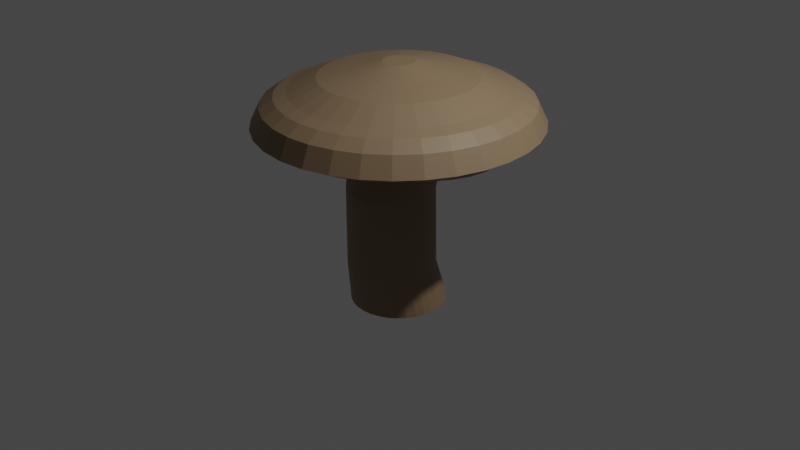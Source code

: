 # Source: mushroom.blend  (saved by Blender 2.80.75; exported with 4.5.12 LTS)
import bpy
from mathutils import Matrix  # noqa: F401  (used for matrix-valued properties, if any)

bpy.ops.wm.read_factory_settings(use_empty=True)
scene = bpy.context.scene
scene.name = 'Scene'

# ---- collections
col_collection = bpy.data.collections.new('Collection'); scene.collection.children.link(col_collection)

# ---- materials (node trees are filled in below, after node groups)
mat_mushroombrown = bpy.data.materials.new('mushroombrown')
mat_mushroombrown.use_transparent_shadow = False

# ---- material node trees
mat_mushroombrown.use_nodes = True; mat_mushroombrown.node_tree.nodes.clear()
_N = mat_mushroombrown.node_tree.nodes; _L = mat_mushroombrown.node_tree.links
n0 = _N.new('ShaderNodeOutputMaterial'); n0.name = 'Material Output'; n0.location = (300, 300)
n1 = _N.new('ShaderNodeBsdfPrincipled'); n1.name = 'Principled BSDF'; n1.location = (10, 300)
n1.distribution = 'GGX'
n1.subsurface_method = 'BURLEY'
n1.inputs[0].default_value = (0.2483, 0.169, 0.09769, 1.0)
n1.inputs[3].default_value = 1.45
n1.inputs[27].default_value = (0.0, 0.0, 0.0, 1.0)
n1.inputs[28].default_value = 1.0
_L.new(n1.outputs[0], n0.inputs[0])
n0.is_active_output = True

# ---- world
world_world = bpy.data.worlds.new('World'); scene.world = world_world
world_world.use_nodes = True; world_world.node_tree.nodes.clear()
_N = world_world.node_tree.nodes; _L = world_world.node_tree.links
n0 = _N.new('ShaderNodeOutputWorld'); n0.name = 'World Output'; n0.location = (300, 300)
n1 = _N.new('ShaderNodeBackground'); n1.name = 'Background'; n1.location = (10, 300)
n1.inputs[0].default_value = (0.05088, 0.05088, 0.05088, 1.0)
_L.new(n1.outputs[0], n0.inputs[0])
n0.is_active_output = True
world_world.color = (0.05088, 0.05088, 0.05088)
world_world.use_sun_shadow = False
world_world.sun_shadow_jitter_overblur = 0.0

# ---- cameras
cam_camera = bpy.data.cameras.new('Camera')
cam_camera.clip_end = 100.0
cam_camera.ortho_scale = 7.314

# ---- lights
light_light = bpy.data.lights.new('Light', 'POINT')
light_light.transmission_factor = 0.0
light_light.energy = 1000.0
light_light.shadow_soft_size = 0.1
light_light.shadow_maximum_resolution = 0.006
light_light.use_absolute_resolution = True

# ---- meshes
me_cylinder_001 = bpy.data.meshes.new('Cylinder.001')
me_cylinder_001.from_pydata([(5.742e-09, 0.8432, -1.023), (7.419e-09, 0.6948, 1.048), (0.1666, 0.8268, -1.023), (0.1707, 0.6813, 1.048), (0.3268, 0.7782, -1.023), (0.3349, 0.6412, 1.048), (0.4745, 0.6993, -1.023), (0.4862, 0.5762, 1.048), (0.6039, 0.5931, -1.023), (0.6188, 0.4886, 1.048), (0.7101, 0.4637, -1.023), (0.7276, 0.3819, 1.048), (0.789, 0.316, -1.023), (0.8085, 0.2602, 1.048), (0.8376, 0.1558, -1.023), (0.8583, 0.1281, 1.048), (0.854, -0.01081, -1.023), (0.8751, -0.009252, 1.048), (0.8376, -0.1774, -1.023), (0.8583, -0.1466, 1.048), (0.789, -0.3376, -1.023), (0.8085, -0.2787, 1.048), (0.7101, -0.4853, -1.023), (0.7276, -0.4004, 1.048), (0.6039, -0.6147, -1.023), (0.6188, -0.5071, 1.048), (0.4745, -0.7209, -1.023), (0.4862, -0.5947, 1.048), (0.3268, -0.7998, -1.023), (0.3349, -0.6597, 1.048), (0.1666, -0.8484, -1.023), (0.1707, -0.6998, 1.048), (-2.725e-07, -0.8648, -1.023), (-2.777e-07, -0.7133, 1.048), (-0.1666, -0.8484, -1.023), (-0.1707, -0.6998, 1.048), (-0.3268, -0.7998, -1.023), (-0.3349, -0.6597, 1.048), (-0.4745, -0.7209, -1.023), (-0.4862, -0.5947, 1.048), (-0.6039, -0.6147, -1.023), (-0.6188, -0.5071, 1.048), (-0.7101, -0.4853, -1.023), (-0.7276, -0.4004, 1.048), (-0.789, -0.3376, -1.023), (-0.8085, -0.2787, 1.048), (-0.8376, -0.1774, -1.023), (-0.8583, -0.1466, 1.048), (-0.854, -0.01081, -1.023), (-0.8751, -0.009252, 1.048), (-0.8376, 0.1558, -1.023), (-0.8583, 0.1281, 1.048), (-0.789, 0.316, -1.023), (-0.8085, 0.2602, 1.048), (-0.7101, 0.4637, -1.023), (-0.7276, 0.3819, 1.048), (-0.6039, 0.5931, -1.023), (-0.6188, 0.4886, 1.048), (-0.4745, 0.6993, -1.023), (-0.4862, 0.5762, 1.048), (-0.3268, 0.7782, -1.023), (-0.3349, 0.6412, 1.048), (-0.1666, 0.8268, -1.023), (-0.1707, 0.6813, 1.048), (1.387e-08, 0.5744, 0.4694), (0.1499, 0.5596, 0.4694), (0.294, 0.5159, 0.4694), (0.4269, 0.4449, 0.4694), (0.5433, 0.3493, 0.4694), (0.6389, 0.2329, 0.4694), (0.7099, 0.1, 0.4694), (0.7536, -0.04409, 0.4694), (0.7684, -0.194, 0.4694), (0.7536, -0.3439, 0.4694), (0.7099, -0.488, 0.4694), (0.6389, -0.6209, 0.4694), (0.5433, -0.7373, 0.4694), (0.4269, -0.8328, 0.4694), (0.294, -0.9038, 0.4694), (0.1499, -0.9476, 0.4694), (-2.365e-07, -0.9623, 0.4694), (-0.1499, -0.9476, 0.4694), (-0.294, -0.9038, 0.4694), (-0.4269, -0.8328, 0.4694), (-0.5433, -0.7373, 0.4694), (-0.6389, -0.6209, 0.4694), (-0.7099, -0.488, 0.4694), (-0.7536, -0.3439, 0.4694), (-0.7684, -0.194, 0.4694), (-0.7536, -0.04409, 0.4694), (-0.7099, 0.1, 0.4694), (-0.6389, 0.2329, 0.4694), (-0.5433, 0.3493, 0.4694), (-0.4269, 0.4449, 0.4694), (-0.294, 0.5159, 0.4694), (-0.1499, 0.5596, 0.4694), (0.1522, 0.5881, -0.512), (0.2986, 0.5437, -0.512), (0.4334, 0.4716, -0.512), (0.5517, 0.3746, -0.512), (0.6487, 0.2564, -0.512), (0.7208, 0.1215, -0.512), (0.7652, -0.02488, -0.512), (0.7802, -0.1771, -0.512), (0.7652, -0.3293, -0.512), (0.7208, -0.4757, -0.512), (0.6487, -0.6105, -0.512), (0.5517, -0.7288, -0.512), (0.4334, -0.8258, -0.512), (0.2986, -0.8979, -0.512), (0.1522, -0.9423, -0.512), (-2.391e-07, -0.9573, -0.512), (-0.1522, -0.9423, -0.512), (-0.2986, -0.8979, -0.512), (-0.4334, -0.8258, -0.512), (-0.5517, -0.7288, -0.512), (-0.6487, -0.6105, -0.512), (-0.7208, -0.4757, -0.512), (-0.7652, -0.3293, -0.512), (-0.7802, -0.1771, -0.512), (-0.7652, -0.02488, -0.512), (-0.7208, 0.1215, -0.512), (-0.6487, 0.2564, -0.512), (-0.5517, 0.3746, -0.512), (-0.4334, 0.4716, -0.512), (-0.2986, 0.5437, -0.512), (-0.1522, 0.5881, -0.512), (1.51e-08, 0.6031, -0.512), (0.3828, 1.548, 1.032), (-4.382e-08, 1.579, 1.032), (0.7508, 1.458, 1.032), (1.09, 1.313, 1.032), (1.387, 1.116, 1.032), (1.631, 0.877, 1.032), (1.813, 0.6041, 1.032), (1.924, 0.308, 1.032), (1.962, -6.531e-08, 1.032), (1.924, -0.308, 1.032), (1.813, -0.6041, 1.032), (1.631, -0.877, 1.032), (1.387, -1.116, 1.032), (1.09, -1.313, 1.032), (0.7508, -1.458, 1.032), (0.3828, -1.548, 1.032), (-6.831e-07, -1.579, 1.032), (-0.3828, -1.548, 1.032), (-0.7508, -1.458, 1.032), (-1.09, -1.313, 1.032), (-1.387, -1.116, 1.032), (-1.631, -0.877, 1.032), (-1.813, -0.6041, 1.032), (-1.924, -0.308, 1.032), (-1.962, 1.34e-06, 1.032), (-1.924, 0.308, 1.032), (-1.813, 0.6041, 1.032), (-1.631, 0.8771, 1.032), (-1.387, 1.116, 1.032), (-1.09, 1.313, 1.032), (-0.7508, 1.458, 1.032), (-0.3828, 1.548, 1.032), (0.4106, 2.116, 1.122), (-4.703e-08, 2.158, 1.122), (0.8055, 1.994, 1.122), (1.169, 1.794, 1.122), (1.488, 1.526, 1.122), (1.75, 1.199, 1.122), (1.945, 0.8258, 1.122), (2.064, 0.421, 1.122), (2.105, -1.958e-07, 1.122), (2.064, -0.421, 1.122), (1.945, -0.8258, 1.122), (1.75, -1.199, 1.122), (1.488, -1.526, 1.122), (1.169, -1.794, 1.122), (0.8055, -1.994, 1.122), (0.4106, -2.116, 1.122), (-7.329e-07, -2.158, 1.122), (-0.4106, -2.116, 1.122), (-0.8055, -1.994, 1.122), (-1.169, -1.794, 1.122), (-1.488, -1.526, 1.122), (-1.75, -1.199, 1.122), (-1.945, -0.8258, 1.122), (-2.064, -0.421, 1.122), (-2.105, 1.725e-06, 1.122), (-2.064, 0.421, 1.122), (-1.945, 0.8258, 1.122), (-1.75, 1.199, 1.122), (-1.488, 1.526, 1.122), (-1.169, 1.794, 1.122), (-0.8055, 1.994, 1.122), (-0.4106, 2.116, 1.122), (0.4769, 2.458, 1.244), (-7.441e-08, 2.506, 1.244), (0.9356, 2.316, 1.244), (1.358, 2.084, 1.244), (1.729, 1.772, 1.244), (2.033, 1.392, 1.244), (2.259, 0.9592, 1.244), (2.398, 0.489, 1.244), (2.445, -2.809e-07, 1.244), (2.398, -0.489, 1.244), (2.259, -0.9592, 1.244), (2.033, -1.392, 1.244), (1.729, -1.772, 1.244), (1.358, -2.084, 1.244), (0.9356, -2.316, 1.244), (0.4769, -2.458, 1.244), (-8.71e-07, -2.506, 1.244), (-0.4769, -2.458, 1.244), (-0.9356, -2.316, 1.244), (-1.358, -2.084, 1.244), (-1.729, -1.772, 1.244), (-2.033, -1.392, 1.244), (-2.259, -0.9592, 1.244), (-2.398, -0.489, 1.244), (-2.445, 1.95e-06, 1.244), (-2.398, 0.489, 1.244), (-2.259, 0.9592, 1.244), (-2.033, 1.392, 1.244), (-1.729, 1.772, 1.244), (-1.358, 2.084, 1.244), (-0.9355, 2.316, 1.244), (-0.4769, 2.458, 1.244), (0.4446, 2.291, 1.479), (-5.587e-08, 2.336, 1.479), (0.8721, 2.159, 1.479), (1.266, 1.943, 1.479), (1.611, 1.652, 1.479), (1.895, 1.298, 1.479), (2.105, 0.8941, 1.479), (2.235, 0.4558, 1.479), (2.279, -2.392e-07, 1.479), (2.235, -0.4558, 1.479), (2.105, -0.8941, 1.479), (1.895, -1.298, 1.479), (1.611, -1.652, 1.479), (1.266, -1.943, 1.479), (0.8721, -2.159, 1.479), (0.4446, -2.291, 1.479), (-7.984e-07, -2.336, 1.479), (-0.4446, -2.291, 1.479), (-0.8721, -2.159, 1.479), (-1.266, -1.943, 1.479), (-1.611, -1.652, 1.479), (-1.895, -1.298, 1.479), (-2.105, -0.8941, 1.479), (-2.235, -0.4558, 1.479), (-2.279, 1.84e-06, 1.479), (-2.235, 0.4558, 1.479), (-2.105, 0.8941, 1.479), (-1.895, 1.298, 1.479), (-1.611, 1.652, 1.479), (-1.266, 1.943, 1.479), (-0.8721, 2.159, 1.479), (-0.4446, 2.291, 1.479), (0.3995, 2.059, 1.587), (-3.798e-08, 2.1, 1.587), (0.7837, 1.94, 1.587), (1.138, 1.746, 1.587), (1.448, 1.485, 1.587), (1.703, 1.166, 1.587), (1.892, 0.8035, 1.587), (2.009, 0.4096, 1.587), (2.048, -1.777e-07, 1.587), (2.009, -0.4096, 1.587), (1.892, -0.8035, 1.587), (1.703, -1.166, 1.587), (1.448, -1.485, 1.587), (1.138, -1.746, 1.587), (0.7837, -1.94, 1.587), (0.3995, -2.059, 1.587), (-7.053e-07, -2.1, 1.587), (-0.3995, -2.059, 1.587), (-0.7837, -1.94, 1.587), (-1.138, -1.746, 1.587), (-1.448, -1.485, 1.587), (-1.703, -1.166, 1.587), (-1.892, -0.8035, 1.587), (-2.009, -0.4096, 1.587), (-2.048, 1.691e-06, 1.587), (-2.009, 0.4096, 1.587), (-1.892, 0.8035, 1.587), (-1.703, 1.166, 1.587), (-1.448, 1.485, 1.587), (-1.138, 1.746, 1.587), (-0.7837, 1.94, 1.587), (-0.3995, 2.059, 1.587), (0.3572, 1.841, 1.637), (-2.612e-08, 1.877, 1.637), (0.7008, 1.734, 1.637), (1.017, 1.561, 1.637), (1.295, 1.328, 1.637), (1.523, 1.043, 1.637), (1.692, 0.7184, 1.637), (1.796, 0.3663, 1.637), (1.831, -1.314e-07, 1.637), (1.796, -0.3663, 1.637), (1.692, -0.7184, 1.637), (1.523, -1.043, 1.637), (1.295, -1.328, 1.637), (1.017, -1.561, 1.637), (0.7008, -1.734, 1.637), (0.3572, -1.841, 1.637), (-6.228e-07, -1.877, 1.637), (-0.3572, -1.841, 1.637), (-0.7008, -1.734, 1.637), (-1.017, -1.561, 1.637), (-1.295, -1.328, 1.637), (-1.523, -1.043, 1.637), (-1.692, -0.7184, 1.637), (-1.796, -0.3663, 1.637), (-1.831, 1.54e-06, 1.637), (-1.796, 0.3663, 1.637), (-1.692, 0.7184, 1.637), (-1.523, 1.043, 1.637), (-1.295, 1.328, 1.637), (-1.017, 1.561, 1.637), (-0.7008, 1.734, 1.637), (-0.3572, 1.841, 1.637), (0.262, 1.35, 1.784), (-6.132e-10, 1.377, 1.784), (0.5139, 1.272, 1.784), (0.746, 1.145, 1.784), (0.9495, 0.9734, 1.784), (1.116, 0.7648, 1.784), (1.241, 0.5268, 1.784), (1.317, 0.2686, 1.784), (1.343, -2.697e-08, 1.784), (1.317, -0.2686, 1.784), (1.241, -0.5268, 1.784), (1.116, -0.7648, 1.784), (0.9495, -0.9734, 1.784), (0.746, -1.145, 1.784), (0.5139, -1.272, 1.784), (0.262, -1.35, 1.784), (-4.381e-07, -1.377, 1.784), (-0.262, -1.35, 1.784), (-0.5139, -1.272, 1.784), (-0.746, -1.145, 1.784), (-0.9495, -0.9734, 1.784), (-1.116, -0.7648, 1.784), (-1.241, -0.5268, 1.784), (-1.317, -0.2686, 1.784), (-1.343, 1.198e-06, 1.784), (-1.317, 0.2686, 1.784), (-1.241, 0.5268, 1.784), (-1.116, 0.7648, 1.784), (-0.9495, 0.9734, 1.784), (-0.746, 1.145, 1.784), (-0.5139, 1.272, 1.784), (-0.262, 1.35, 1.784), (0.1652, 0.8516, 1.857), (2.78e-08, 0.8683, 1.857), (0.3241, 0.8022, 1.857), (0.4705, 0.722, 1.857), (0.5989, 0.614, 1.857), (0.7042, 0.4824, 1.857), (0.7825, 0.3323, 1.857), (0.8306, 0.1694, 1.857), (0.8469, 8.603e-08, 1.857), (0.8306, -0.1694, 1.857), (0.7825, -0.3323, 1.857), (0.7042, -0.4824, 1.857), (0.5989, -0.614, 1.857), (0.4705, -0.722, 1.857), (0.3241, -0.8022, 1.857), (0.1652, -0.8516, 1.857), (-2.482e-07, -0.8683, 1.857), (-0.1652, -0.8516, 1.857), (-0.3241, -0.8022, 1.857), (-0.4705, -0.722, 1.857), (-0.5989, -0.614, 1.857), (-0.7042, -0.4824, 1.857), (-0.7825, -0.3323, 1.857), (-0.8306, -0.1694, 1.857), (-0.8469, 8.589e-07, 1.857), (-0.8306, 0.1694, 1.857), (-0.7825, 0.3323, 1.857), (-0.7042, 0.4824, 1.857), (-0.5989, 0.614, 1.857), (-0.4705, 0.722, 1.857), (-0.3241, 0.8022, 1.857), (-0.1652, 0.8516, 1.857), (0.1036, 0.5338, 1.91), (7.006e-08, 0.5442, 1.91), (0.2031, 0.5028, 1.91), (0.2949, 0.4525, 1.91), (0.3754, 0.3848, 1.91), (0.4414, 0.3024, 1.91), (0.4904, 0.2083, 1.91), (0.5206, 0.1062, 1.91), (0.5308, 1.442e-07, 1.91), (0.5206, -0.1062, 1.91), (0.4904, -0.2083, 1.91), (0.4414, -0.3024, 1.91), (0.3754, -0.3848, 1.91), (0.2949, -0.4525, 1.91), (0.2031, -0.5028, 1.91), (0.1036, -0.5338, 1.91), (-1.029e-07, -0.5442, 1.91), (-0.1036, -0.5338, 1.91), (-0.2031, -0.5028, 1.91), (-0.2949, -0.4525, 1.91), (-0.3754, -0.3848, 1.91), (-0.4414, -0.3024, 1.91), (-0.4904, -0.2083, 1.91), (-0.5206, -0.1062, 1.91), (-0.5308, 6.286e-07, 1.91), (-0.5206, 0.1062, 1.91), (-0.4904, 0.2083, 1.91), (-0.4414, 0.3024, 1.91), (-0.3754, 0.3848, 1.91), (-0.2949, 0.4525, 1.91), (-0.2031, 0.5028, 1.91), (-0.1036, 0.5338, 1.91), (0.05398, 0.2782, 1.954), (3.605e-09, 0.2837, 1.954), (0.1059, 0.2621, 1.954), (0.1537, 0.2359, 1.954), (0.1956, 0.2006, 1.954), (0.23, 0.1576, 1.954), (0.2556, 0.1086, 1.954), (0.2714, 0.05534, 1.954), (0.2767, 1.98e-07, 1.954), (0.2714, -0.05534, 1.954), (0.2556, -0.1086, 1.954), (0.23, -0.1576, 1.954), (0.1956, -0.2006, 1.954), (0.1537, -0.2359, 1.954), (0.1059, -0.2621, 1.954), (0.05398, -0.2782, 1.954), (-8.655e-08, -0.2837, 1.954), (-0.05398, -0.2782, 1.954), (-0.1059, -0.2621, 1.954), (-0.1537, -0.2359, 1.954), (-0.1956, -0.2006, 1.954), (-0.23, -0.1576, 1.954), (-0.2556, -0.1086, 1.954), (-0.2714, -0.05534, 1.954), (-0.2767, 4.505e-07, 1.954), (-0.2714, 0.05534, 1.954), (-0.2556, 0.1086, 1.954), (-0.23, 0.1576, 1.954), (-0.1956, 0.2006, 1.954), (-0.1537, 0.2359, 1.954), (-0.1059, 0.2621, 1.954), (-0.05398, 0.2782, 1.954)], [], [(64, 1, 3, 65), (65, 3, 5, 66), (66, 5, 7, 67), (67, 7, 9, 68), (68, 9, 11, 69), (69, 11, 13, 70), (70, 13, 15, 71), (71, 15, 17, 72), (72, 17, 19, 73), (73, 19, 21, 74), (74, 21, 23, 75), (75, 23, 25, 76), (76, 25, 27, 77), (77, 27, 29, 78), (78, 29, 31, 79), (79, 31, 33, 80), (80, 33, 35, 81), (81, 35, 37, 82), (82, 37, 39, 83), (83, 39, 41, 84), (84, 41, 43, 85), (85, 43, 45, 86), (86, 45, 47, 87), (87, 47, 49, 88), (88, 49, 51, 89), (89, 51, 53, 90), (90, 53, 55, 91), (91, 55, 57, 92), (92, 57, 59, 93), (93, 59, 61, 94), (63, 61, 158, 159), (94, 61, 63, 95), (95, 63, 1, 64), (0, 2, 4, 6, 8, 10, 12, 14, 16, 18, 20, 22, 24, 26, 28, 30, 32, 34, 36, 38, 40, 42, 44, 46, 48, 50, 52, 54, 56, 58, 60, 62), (126, 95, 64, 127), (125, 94, 95, 126), (124, 93, 94, 125), (123, 92, 93, 124), (122, 91, 92, 123), (121, 90, 91, 122), (120, 89, 90, 121), (119, 88, 89, 120), (118, 87, 88, 119), (117, 86, 87, 118), (116, 85, 86, 117), (115, 84, 85, 116), (114, 83, 84, 115), (113, 82, 83, 114), (112, 81, 82, 113), (111, 80, 81, 112), (110, 79, 80, 111), (109, 78, 79, 110), (108, 77, 78, 109), (107, 76, 77, 108), (106, 75, 76, 107), (105, 74, 75, 106), (104, 73, 74, 105), (103, 72, 73, 104), (102, 71, 72, 103), (101, 70, 71, 102), (100, 69, 70, 101), (99, 68, 69, 100), (98, 67, 68, 99), (97, 66, 67, 98), (96, 65, 66, 97), (127, 64, 65, 96), (0, 127, 96, 2), (2, 96, 97, 4), (4, 97, 98, 6), (6, 98, 99, 8), (8, 99, 100, 10), (10, 100, 101, 12), (12, 101, 102, 14), (14, 102, 103, 16), (16, 103, 104, 18), (18, 104, 105, 20), (20, 105, 106, 22), (22, 106, 107, 24), (24, 107, 108, 26), (26, 108, 109, 28), (28, 109, 110, 30), (30, 110, 111, 32), (32, 111, 112, 34), (34, 112, 113, 36), (36, 113, 114, 38), (38, 114, 115, 40), (40, 115, 116, 42), (42, 116, 117, 44), (44, 117, 118, 46), (46, 118, 119, 48), (48, 119, 120, 50), (50, 120, 121, 52), (52, 121, 122, 54), (54, 122, 123, 56), (56, 123, 124, 58), (58, 124, 125, 60), (60, 125, 126, 62), (62, 126, 127, 0), (131, 130, 162, 163), (19, 17, 136, 137), (37, 35, 145, 146), (55, 53, 154, 155), (11, 9, 132, 133), (29, 27, 141, 142), (47, 45, 150, 151), (3, 1, 129, 128), (1, 63, 159, 129), (21, 19, 137, 138), (39, 37, 146, 147), (57, 55, 155, 156), (13, 11, 133, 134), (31, 29, 142, 143), (49, 47, 151, 152), (5, 3, 128, 130), (23, 21, 138, 139), (41, 39, 147, 148), (59, 57, 156, 157), (15, 13, 134, 135), (33, 31, 143, 144), (51, 49, 152, 153), (7, 5, 130, 131), (25, 23, 139, 140), (43, 41, 148, 149), (61, 59, 157, 158), (17, 15, 135, 136), (35, 33, 144, 145), (53, 51, 153, 154), (9, 7, 131, 132), (27, 25, 140, 141), (45, 43, 149, 150), (166, 165, 197, 198), (158, 157, 189, 190), (145, 144, 176, 177), (132, 131, 163, 164), (159, 158, 190, 191), (146, 145, 177, 178), (133, 132, 164, 165), (129, 159, 191, 161), (147, 146, 178, 179), (134, 133, 165, 166), (148, 147, 179, 180), (135, 134, 166, 167), (149, 148, 180, 181), (136, 135, 167, 168), (150, 149, 181, 182), (137, 136, 168, 169), (151, 150, 182, 183), (138, 137, 169, 170), (152, 151, 183, 184), (139, 138, 170, 171), (153, 152, 184, 185), (140, 139, 171, 172), (154, 153, 185, 186), (141, 140, 172, 173), (155, 154, 186, 187), (142, 141, 173, 174), (128, 129, 161, 160), (156, 155, 187, 188), (143, 142, 174, 175), (130, 128, 160, 162), (157, 156, 188, 189), (144, 143, 175, 176), (201, 200, 232, 233), (180, 179, 211, 212), (167, 166, 198, 199), (181, 180, 212, 213), (168, 167, 199, 200), (182, 181, 213, 214), (169, 168, 200, 201), (183, 182, 214, 215), (170, 169, 201, 202), (184, 183, 215, 216), (171, 170, 202, 203), (185, 184, 216, 217), (172, 171, 203, 204), (186, 185, 217, 218), (173, 172, 204, 205), (187, 186, 218, 219), (174, 173, 205, 206), (160, 161, 193, 192), (188, 187, 219, 220), (175, 174, 206, 207), (162, 160, 192, 194), (189, 188, 220, 221), (176, 175, 207, 208), (163, 162, 194, 195), (190, 189, 221, 222), (177, 176, 208, 209), (164, 163, 195, 196), (191, 190, 222, 223), (178, 177, 209, 210), (165, 164, 196, 197), (161, 191, 223, 193), (179, 178, 210, 211), (236, 235, 267, 268), (215, 214, 246, 247), (202, 201, 233, 234), (216, 215, 247, 248), (203, 202, 234, 235), (217, 216, 248, 249), (204, 203, 235, 236), (218, 217, 249, 250), (205, 204, 236, 237), (219, 218, 250, 251), (206, 205, 237, 238), (192, 193, 225, 224), (220, 219, 251, 252), (207, 206, 238, 239), (194, 192, 224, 226), (221, 220, 252, 253), (208, 207, 239, 240), (195, 194, 226, 227), (222, 221, 253, 254), (209, 208, 240, 241), (196, 195, 227, 228), (223, 222, 254, 255), (210, 209, 241, 242), (197, 196, 228, 229), (193, 223, 255, 225), (211, 210, 242, 243), (198, 197, 229, 230), (212, 211, 243, 244), (199, 198, 230, 231), (213, 212, 244, 245), (200, 199, 231, 232), (214, 213, 245, 246), (271, 270, 302, 303), (250, 249, 281, 282), (237, 236, 268, 269), (251, 250, 282, 283), (238, 237, 269, 270), (224, 225, 257, 256), (252, 251, 283, 284), (239, 238, 270, 271), (226, 224, 256, 258), (253, 252, 284, 285), (240, 239, 271, 272), (227, 226, 258, 259), (254, 253, 285, 286), (241, 240, 272, 273), (228, 227, 259, 260), (255, 254, 286, 287), (242, 241, 273, 274), (229, 228, 260, 261), (225, 255, 287, 257), (243, 242, 274, 275), (230, 229, 261, 262), (244, 243, 275, 276), (231, 230, 262, 263), (245, 244, 276, 277), (232, 231, 263, 264), (246, 245, 277, 278), (233, 232, 264, 265), (247, 246, 278, 279), (234, 233, 265, 266), (248, 247, 279, 280), (235, 234, 266, 267), (249, 248, 280, 281), (306, 305, 337, 338), (258, 256, 288, 290), (285, 284, 316, 317), (272, 271, 303, 304), (259, 258, 290, 291), (286, 285, 317, 318), (273, 272, 304, 305), (260, 259, 291, 292), (287, 286, 318, 319), (274, 273, 305, 306), (261, 260, 292, 293), (257, 287, 319, 289), (275, 274, 306, 307), (262, 261, 293, 294), (276, 275, 307, 308), (263, 262, 294, 295), (277, 276, 308, 309), (264, 263, 295, 296), (278, 277, 309, 310), (265, 264, 296, 297), (279, 278, 310, 311), (266, 265, 297, 298), (280, 279, 311, 312), (267, 266, 298, 299), (281, 280, 312, 313), (268, 267, 299, 300), (282, 281, 313, 314), (269, 268, 300, 301), (283, 282, 314, 315), (270, 269, 301, 302), (256, 257, 289, 288), (284, 283, 315, 316), (341, 340, 372, 373), (293, 292, 324, 325), (289, 319, 351, 321), (307, 306, 338, 339), (294, 293, 325, 326), (308, 307, 339, 340), (295, 294, 326, 327), (309, 308, 340, 341), (296, 295, 327, 328), (310, 309, 341, 342), (297, 296, 328, 329), (311, 310, 342, 343), (298, 297, 329, 330), (312, 311, 343, 344), (299, 298, 330, 331), (313, 312, 344, 345), (300, 299, 331, 332), (314, 313, 345, 346), (301, 300, 332, 333), (315, 314, 346, 347), (302, 301, 333, 334), (288, 289, 321, 320), (316, 315, 347, 348), (303, 302, 334, 335), (290, 288, 320, 322), (317, 316, 348, 349), (304, 303, 335, 336), (291, 290, 322, 323), (318, 317, 349, 350), (305, 304, 336, 337), (292, 291, 323, 324), (319, 318, 350, 351), (376, 375, 407, 408), (328, 327, 359, 360), (342, 341, 373, 374), (329, 328, 360, 361), (343, 342, 374, 375), (330, 329, 361, 362), (344, 343, 375, 376), (331, 330, 362, 363), (345, 344, 376, 377), (332, 331, 363, 364), (346, 345, 377, 378), (333, 332, 364, 365), (347, 346, 378, 379), (334, 333, 365, 366), (320, 321, 353, 352), (348, 347, 379, 380), (335, 334, 366, 367), (322, 320, 352, 354), (349, 348, 380, 381), (336, 335, 367, 368), (323, 322, 354, 355), (350, 349, 381, 382), (337, 336, 368, 369), (324, 323, 355, 356), (351, 350, 382, 383), (338, 337, 369, 370), (325, 324, 356, 357), (321, 351, 383, 353), (339, 338, 370, 371), (326, 325, 357, 358), (340, 339, 371, 372), (327, 326, 358, 359), (411, 410, 442, 443), (363, 362, 394, 395), (377, 376, 408, 409), (364, 363, 395, 396), (378, 377, 409, 410), (365, 364, 396, 397), (379, 378, 410, 411), (366, 365, 397, 398), (352, 353, 385, 384), (380, 379, 411, 412), (367, 366, 398, 399), (354, 352, 384, 386), (381, 380, 412, 413), (368, 367, 399, 400), (355, 354, 386, 387), (382, 381, 413, 414), (369, 368, 400, 401), (356, 355, 387, 388), (383, 382, 414, 415), (370, 369, 401, 402), (357, 356, 388, 389), (353, 383, 415, 385), (371, 370, 402, 403), (358, 357, 389, 390), (372, 371, 403, 404), (359, 358, 390, 391), (373, 372, 404, 405), (360, 359, 391, 392), (374, 373, 405, 406), (361, 360, 392, 393), (375, 374, 406, 407), (362, 361, 393, 394), (416, 417, 447, 446, 445, 444, 443, 442, 441, 440, 439, 438, 437, 436, 435, 434, 433, 432, 431, 430, 429, 428, 427, 426, 425, 424, 423, 422, 421, 420, 419, 418), (398, 397, 429, 430), (384, 385, 417, 416), (412, 411, 443, 444), (399, 398, 430, 431), (386, 384, 416, 418), (413, 412, 444, 445), (400, 399, 431, 432), (387, 386, 418, 419), (414, 413, 445, 446), (401, 400, 432, 433), (388, 387, 419, 420), (415, 414, 446, 447), (402, 401, 433, 434), (389, 388, 420, 421), (385, 415, 447, 417), (403, 402, 434, 435), (390, 389, 421, 422), (404, 403, 435, 436), (391, 390, 422, 423), (405, 404, 436, 437), (392, 391, 423, 424), (406, 405, 437, 438), (393, 392, 424, 425), (407, 406, 438, 439), (394, 393, 425, 426), (408, 407, 439, 440), (395, 394, 426, 427), (409, 408, 440, 441), (396, 395, 427, 428), (410, 409, 441, 442), (397, 396, 428, 429)])
_uv = me_cylinder_001.uv_layers.new(name='UVMap')
_uv.uv.foreach_set('vector', [1.0, 0.8293, 1.0, 1.0, 0.9688, 1.0, 0.9688, 0.8293, 0.9688, 0.8293, 0.9688, 1.0, 0.9375, 1.0, 0.9375, 0.8293, 0.9375, 0.8293, 0.9375, 1.0, 0.9062, 1.0, 0.9062, 0.8293, 0.9062, 0.8293, 0.9062, 1.0, 0.875, 1.0, 0.875, 0.8293, 0.875, 0.8293, 0.875, 1.0, 0.8438, 1.0, 0.8438, 0.8293, 0.8438, 0.8293, 0.8438, 1.0, 0.8125, 1.0, 0.8125, 0.8293, 0.8125, 0.8293, 0.8125, 1.0, 0.7812, 1.0, 0.7812, 0.8293, 0.7812, 0.8293, 0.7812, 1.0, 0.75, 1.0, 0.75, 0.8293, 0.75, 0.8293, 0.75, 1.0, 0.7188, 1.0, 0.7188, 0.8293, 0.7188, 0.8293, 0.7188, 1.0, 0.6875, 1.0, 0.6875, 0.8293, 0.6875, 0.8293, 0.6875, 1.0, 0.6562, 1.0, 0.6562, 0.8293, 0.6562, 0.8293, 0.6562, 1.0, 0.625, 1.0, 0.625, 0.8293, 0.625, 0.8293, 0.625, 1.0, 0.5938, 1.0, 0.5938, 0.8293, 0.5938, 0.8293, 0.5938, 1.0, 0.5625, 1.0, 0.5625, 0.8293, 0.5625, 0.8293, 0.5625, 1.0, 0.5312, 1.0, 0.5312, 0.8293, 0.5312, 0.8293, 0.5312, 1.0, 0.5, 1.0, 0.5, 0.8293, 0.5, 0.8293, 0.5, 1.0, 0.4688, 1.0, 0.4688, 0.8293, 0.4688, 0.8293, 0.4688, 1.0, 0.4375, 1.0, 0.4375, 0.8293, 0.4375, 0.8293, 0.4375, 1.0, 0.4062, 1.0, 0.4062, 0.8293, 0.4062, 0.8293, 0.4062, 1.0, 0.375, 1.0, 0.375, 0.8293, 0.375, 0.8293, 0.375, 1.0, 0.3438, 1.0, 0.3438, 0.8293, 0.3438, 0.8293, 0.3438, 1.0, 0.3125, 1.0, 0.3125, 0.8293, 0.3125, 0.8293, 0.3125, 1.0, 0.2812, 1.0, 0.2812, 0.8293, 0.2812, 0.8293, 0.2812, 1.0, 0.25, 1.0, 0.25, 0.8293, 0.25, 0.8293, 0.25, 1.0, 0.2188, 1.0, 0.2188, 0.8293, 0.2188, 0.8293, 0.2188, 1.0, 0.1875, 1.0, 0.1875, 0.8293, 0.1875, 0.8293, 0.1875, 1.0, 0.1562, 1.0, 0.1562, 0.8293, 0.1562, 0.8293, 0.1562, 1.0, 0.125, 1.0, 0.125, 0.8293, 0.125, 0.8293, 0.125, 1.0, 0.09375, 1.0, 0.09375, 0.8293, 0.09375, 0.8293, 0.09375, 1.0, 0.0625, 1.0, 0.0625, 0.8293, 0.03125, 1.0, 0.0625, 1.0, 0.0625, 1.0, 0.03125, 1.0, 0.0625, 0.8293, 0.0625, 1.0, 0.03125, 1.0, 0.03125, 0.8293, 0.03125, 0.8293, 0.03125, 1.0, 0.0, 1.0, 0.0, 0.8293, 0.75, 0.49, 0.7968, 0.4854, 0.8418, 0.4717, 0.8833, 0.4496, 0.9197, 0.4197, 0.9496, 0.3833, 0.9717, 0.3418, 0.9854, 0.2968, 0.99, 0.25, 0.9854, 0.2032, 0.9717, 0.1582, 0.9496, 0.1167, 0.9197, 0.08029, 0.8833, 0.05045, 0.8418, 0.02827, 0.7968, 0.01461, 0.75, 0.01, 0.7032, 0.01461, 0.6582, 0.02827, 0.6167, 0.05045, 0.5803, 0.08029, 0.5504, 0.1167, 0.5283, 0.1582, 0.5146, 0.2032, 0.51, 0.25, 0.5146, 0.2968, 0.5283, 0.3418, 0.5504, 0.3833, 0.5803, 0.4197, 0.6167, 0.4496, 0.6582, 0.4717, 0.7032, 0.4854, 0.03125, 0.6441, 0.03125, 0.8293, 0.0, 0.8293, 0.0, 0.6441, 0.0625, 0.6441, 0.0625, 0.8293, 0.03125, 0.8293, 0.03125, 0.6441, 0.09375, 0.6441, 0.09375, 0.8293, 0.0625, 0.8293, 0.0625, 0.6441, 0.125, 0.6441, 0.125, 0.8293, 0.09375, 0.8293, 0.09375, 0.6441, 0.1562, 0.6441, 0.1562, 0.8293, 0.125, 0.8293, 0.125, 0.6441, 0.1875, 0.6441, 0.1875, 0.8293, 0.1562, 0.8293, 0.1562, 0.6441, 0.2188, 0.6441, 0.2188, 0.8293, 0.1875, 0.8293, 0.1875, 0.6441, 0.25, 0.6441, 0.25, 0.8293, 0.2188, 0.8293, 0.2188, 0.6441, 0.2812, 0.6441, 0.2812, 0.8293, 0.25, 0.8293, 0.25, 0.6441, 0.3125, 0.6441, 0.3125, 0.8293, 0.2812, 0.8293, 0.2812, 0.6441, 0.3438, 0.6441, 0.3438, 0.8293, 0.3125, 0.8293, 0.3125, 0.6441, 0.375, 0.6441, 0.375, 0.8293, 0.3438, 0.8293, 0.3438, 0.6441, 0.4062, 0.6441, 0.4062, 0.8293, 0.375, 0.8293, 0.375, 0.6441, 0.4375, 0.6441, 0.4375, 0.8293, 0.4062, 0.8293, 0.4062, 0.6441, 0.4688, 0.6441, 0.4688, 0.8293, 0.4375, 0.8293, 0.4375, 0.6441, 0.5, 0.6441, 0.5, 0.8293, 0.4688, 0.8293, 0.4688, 0.6441, 0.5312, 0.6441, 0.5312, 0.8293, 0.5, 0.8293, 0.5, 0.6441, 0.5625, 0.6441, 0.5625, 0.8293, 0.5312, 0.8293, 0.5312, 0.6441, 0.5938, 0.6441, 0.5938, 0.8293, 0.5625, 0.8293, 0.5625, 0.6441, 0.625, 0.6441, 0.625, 0.8293, 0.5938, 0.8293, 0.5938, 0.6441, 0.6562, 0.6441, 0.6562, 0.8293, 0.625, 0.8293, 0.625, 0.6441, 0.6875, 0.6441, 0.6875, 0.8293, 0.6562, 0.8293, 0.6562, 0.6441, 0.7187, 0.6441, 0.7188, 0.8293, 0.6875, 0.8293, 0.6875, 0.6441, 0.75, 0.6441, 0.75, 0.8293, 0.7188, 0.8293, 0.7187, 0.6441, 0.7812, 0.6441, 0.7812, 0.8293, 0.75, 0.8293, 0.75, 0.6441, 0.8125, 0.6441, 0.8125, 0.8293, 0.7812, 0.8293, 0.7812, 0.6441, 0.8438, 0.6441, 0.8438, 0.8293, 0.8125, 0.8293, 0.8125, 0.6441, 0.875, 0.6441, 0.875, 0.8293, 0.8438, 0.8293, 0.8438, 0.6441, 0.9062, 0.6441, 0.9062, 0.8293, 0.875, 0.8293, 0.875, 0.6441, 0.9375, 0.6441, 0.9375, 0.8293, 0.9062, 0.8293, 0.9062, 0.6441, 0.9688, 0.6441, 0.9688, 0.8293, 0.9375, 0.8293, 0.9375, 0.6441, 1.0, 0.6441, 1.0, 0.8293, 0.9688, 0.8293, 0.9688, 0.6441, 1.0, 0.5, 1.0, 0.6441, 0.9688, 0.6441, 0.9688, 0.5, 0.9688, 0.5, 0.9688, 0.6441, 0.9375, 0.6441, 0.9375, 0.5, 0.9375, 0.5, 0.9375, 0.6441, 0.9062, 0.6441, 0.9062, 0.5, 0.9062, 0.5, 0.9062, 0.6441, 0.875, 0.6441, 0.875, 0.5, 0.875, 0.5, 0.875, 0.6441, 0.8438, 0.6441, 0.8438, 0.5, 0.8438, 0.5, 0.8438, 0.6441, 0.8125, 0.6441, 0.8125, 0.5, 0.8125, 0.5, 0.8125, 0.6441, 0.7812, 0.6441, 0.7812, 0.5, 0.7812, 0.5, 0.7812, 0.6441, 0.75, 0.6441, 0.75, 0.5, 0.75, 0.5, 0.75, 0.6441, 0.7187, 0.6441, 0.7188, 0.5, 0.7188, 0.5, 0.7187, 0.6441, 0.6875, 0.6441, 0.6875, 0.5, 0.6875, 0.5, 0.6875, 0.6441, 0.6562, 0.6441, 0.6562, 0.5, 0.6562, 0.5, 0.6562, 0.6441, 0.625, 0.6441, 0.625, 0.5, 0.625, 0.5, 0.625, 0.6441, 0.5938, 0.6441, 0.5938, 0.5, 0.5938, 0.5, 0.5938, 0.6441, 0.5625, 0.6441, 0.5625, 0.5, 0.5625, 0.5, 0.5625, 0.6441, 0.5312, 0.6441, 0.5312, 0.5, 0.5312, 0.5, 0.5312, 0.6441, 0.5, 0.6441, 0.5, 0.5, 0.5, 0.5, 0.5, 0.6441, 0.4688, 0.6441, 0.4688, 0.5, 0.4688, 0.5, 0.4688, 0.6441, 0.4375, 0.6441, 0.4375, 0.5, 0.4375, 0.5, 0.4375, 0.6441, 0.4062, 0.6441, 0.4062, 0.5, 0.4062, 0.5, 0.4062, 0.6441, 0.375, 0.6441, 0.375, 0.5, 0.375, 0.5, 0.375, 0.6441, 0.3438, 0.6441, 0.3438, 0.5, 0.3438, 0.5, 0.3438, 0.6441, 0.3125, 0.6441, 0.3125, 0.5, 0.3125, 0.5, 0.3125, 0.6441, 0.2812, 0.6441, 0.2812, 0.5, 0.2812, 0.5, 0.2812, 0.6441, 0.25, 0.6441, 0.25, 0.5, 0.25, 0.5, 0.25, 0.6441, 0.2188, 0.6441, 0.2188, 0.5, 0.2188, 0.5, 0.2188, 0.6441, 0.1875, 0.6441, 0.1875, 0.5, 0.1875, 0.5, 0.1875, 0.6441, 0.1562, 0.6441, 0.1562, 0.5, 0.1562, 0.5, 0.1562, 0.6441, 0.125, 0.6441, 0.125, 0.5, 0.125, 0.5, 0.125, 0.6441, 0.09375, 0.6441, 0.09375, 0.5, 0.09375, 0.5, 0.09375, 0.6441, 0.0625, 0.6441, 0.0625, 0.5, 0.0625, 0.5, 0.0625, 0.6441, 0.03125, 0.6441, 0.03125, 0.5, 0.03125, 0.5, 0.03125, 0.6441, 0.0, 0.6441, 0.0, 0.5, 0.9062, 1.0, 0.9375, 1.0, 0.9375, 1.0, 0.9062, 1.0, 0.7188, 1.0, 0.75, 1.0, 0.75, 1.0, 0.7188, 1.0, 0.4375, 1.0, 0.4688, 1.0, 0.4688, 1.0, 0.4375, 1.0, 0.1562, 1.0, 0.1875, 1.0, 0.1875, 1.0, 0.1562, 1.0, 0.8438, 1.0, 0.875, 1.0, 0.875, 1.0, 0.8438, 1.0, 0.5625, 1.0, 0.5938, 1.0, 0.5938, 1.0, 0.5625, 1.0, 0.2812, 1.0, 0.3125, 1.0, 0.3125, 1.0, 0.2812, 1.0, 0.9688, 1.0, 1.0, 1.0, 1.0, 1.0, 0.9688, 1.0, 0.0, 1.0, 0.03125, 1.0, 0.03125, 1.0, 0.0, 1.0, 0.6875, 1.0, 0.7188, 1.0, 0.7188, 1.0, 0.6875, 1.0, 0.4062, 1.0, 0.4375, 1.0, 0.4375, 1.0, 0.4062, 1.0, 0.125, 1.0, 0.1562, 1.0, 0.1562, 1.0, 0.125, 1.0, 0.8125, 1.0, 0.8438, 1.0, 0.8438, 1.0, 0.8125, 1.0, 0.5312, 1.0, 0.5625, 1.0, 0.5625, 1.0, 0.5312, 1.0, 0.25, 1.0, 0.2812, 1.0, 0.2812, 1.0, 0.25, 1.0, 0.9375, 1.0, 0.9688, 1.0, 0.9688, 1.0, 0.9375, 1.0, 0.6562, 1.0, 0.6875, 1.0, 0.6875, 1.0, 0.6562, 1.0, 0.375, 1.0, 0.4062, 1.0, 0.4062, 1.0, 0.375, 1.0, 0.09375, 1.0, 0.125, 1.0, 0.125, 1.0, 0.09375, 1.0, 0.7812, 1.0, 0.8125, 1.0, 0.8125, 1.0, 0.7812, 1.0, 0.5, 1.0, 0.5312, 1.0, 0.5312, 1.0, 0.5, 1.0, 0.2188, 1.0, 0.25, 1.0, 0.25, 1.0, 0.2188, 1.0, 0.9062, 1.0, 0.9375, 1.0, 0.9375, 1.0, 0.9062, 1.0, 0.625, 1.0, 0.6562, 1.0, 0.6562, 1.0, 0.625, 1.0, 0.3438, 1.0, 0.375, 1.0, 0.375, 1.0, 0.3438, 1.0, 0.0625, 1.0, 0.09375, 1.0, 0.09375, 1.0, 0.0625, 1.0, 0.75, 1.0, 0.7812, 1.0, 0.7812, 1.0, 0.75, 1.0, 0.4688, 1.0, 0.5, 1.0, 0.5, 1.0, 0.4688, 1.0, 0.1875, 1.0, 0.2188, 1.0, 0.2188, 1.0, 0.1875, 1.0, 0.875, 1.0, 0.9062, 1.0, 0.9062, 1.0, 0.875, 1.0, 0.5938, 1.0, 0.625, 1.0, 0.625, 1.0, 0.5938, 1.0, 0.3125, 1.0, 0.3438, 1.0, 0.3438, 1.0, 0.3125, 1.0, 0.8125, 1.0, 0.8438, 1.0, 0.8438, 1.0, 0.8125, 1.0, 0.0625, 1.0, 0.09375, 1.0, 0.09375, 1.0, 0.0625, 1.0, 0.4688, 1.0, 0.5, 1.0, 0.5, 1.0, 0.4688, 1.0, 0.875, 1.0, 0.9062, 1.0, 0.9062, 1.0, 0.875, 1.0, 0.03125, 1.0, 0.0625, 1.0, 0.0625, 1.0, 0.03125, 1.0, 0.4375, 1.0, 0.4688, 1.0, 0.4688, 1.0, 0.4375, 1.0, 0.8438, 1.0, 0.875, 1.0, 0.875, 1.0, 0.8438, 1.0, 0.0, 1.0, 0.03125, 1.0, 0.03125, 1.0, 0.0, 1.0, 0.4062, 1.0, 0.4375, 1.0, 0.4375, 1.0, 0.4062, 1.0, 0.8125, 1.0, 0.8438, 1.0, 0.8438, 1.0, 0.8125, 1.0, 0.375, 1.0, 0.4062, 1.0, 0.4062, 1.0, 0.375, 1.0, 0.7812, 1.0, 0.8125, 1.0, 0.8125, 1.0, 0.7812, 1.0, 0.3438, 1.0, 0.375, 1.0, 0.375, 1.0, 0.3438, 1.0, 0.75, 1.0, 0.7812, 1.0, 0.7812, 1.0, 0.75, 1.0, 0.3125, 1.0, 0.3438, 1.0, 0.3438, 1.0, 0.3125, 1.0, 0.7188, 1.0, 0.75, 1.0, 0.75, 1.0, 0.7188, 1.0, 0.2812, 1.0, 0.3125, 1.0, 0.3125, 1.0, 0.2812, 1.0, 0.6875, 1.0, 0.7188, 1.0, 0.7188, 1.0, 0.6875, 1.0, 0.25, 1.0, 0.2812, 1.0, 0.2812, 1.0, 0.25, 1.0, 0.6562, 1.0, 0.6875, 1.0, 0.6875, 1.0, 0.6562, 1.0, 0.2188, 1.0, 0.25, 1.0, 0.25, 1.0, 0.2188, 1.0, 0.625, 1.0, 0.6562, 1.0, 0.6562, 1.0, 0.625, 1.0, 0.1875, 1.0, 0.2188, 1.0, 0.2188, 1.0, 0.1875, 1.0, 0.5938, 1.0, 0.625, 1.0, 0.625, 1.0, 0.5938, 1.0, 0.1562, 1.0, 0.1875, 1.0, 0.1875, 1.0, 0.1562, 1.0, 0.5625, 1.0, 0.5938, 1.0, 0.5938, 1.0, 0.5625, 1.0, 0.9688, 1.0, 1.0, 1.0, 1.0, 1.0, 0.9688, 1.0, 0.125, 1.0, 0.1562, 1.0, 0.1562, 1.0, 0.125, 1.0, 0.5312, 1.0, 0.5625, 1.0, 0.5625, 1.0, 0.5312, 1.0, 0.9375, 1.0, 0.9688, 1.0, 0.9688, 1.0, 0.9375, 1.0, 0.09375, 1.0, 0.125, 1.0, 0.125, 1.0, 0.09375, 1.0, 0.5, 1.0, 0.5312, 1.0, 0.5312, 1.0, 0.5, 1.0, 0.7188, 1.0, 0.75, 1.0, 0.75, 1.0, 0.7188, 1.0, 0.375, 1.0, 0.4062, 1.0, 0.4062, 1.0, 0.375, 1.0, 0.7812, 1.0, 0.8125, 1.0, 0.8125, 1.0, 0.7812, 1.0, 0.3438, 1.0, 0.375, 1.0, 0.375, 1.0, 0.3438, 1.0, 0.75, 1.0, 0.7812, 1.0, 0.7812, 1.0, 0.75, 1.0, 0.3125, 1.0, 0.3438, 1.0, 0.3438, 1.0, 0.3125, 1.0, 0.7188, 1.0, 0.75, 1.0, 0.75, 1.0, 0.7188, 1.0, 0.2812, 1.0, 0.3125, 1.0, 0.3125, 1.0, 0.2812, 1.0, 0.6875, 1.0, 0.7188, 1.0, 0.7188, 1.0, 0.6875, 1.0, 0.25, 1.0, 0.2812, 1.0, 0.2812, 1.0, 0.25, 1.0, 0.6562, 1.0, 0.6875, 1.0, 0.6875, 1.0, 0.6562, 1.0, 0.2188, 1.0, 0.25, 1.0, 0.25, 1.0, 0.2188, 1.0, 0.625, 1.0, 0.6562, 1.0, 0.6562, 1.0, 0.625, 1.0, 0.1875, 1.0, 0.2188, 1.0, 0.2188, 1.0, 0.1875, 1.0, 0.5938, 1.0, 0.625, 1.0, 0.625, 1.0, 0.5938, 1.0, 0.1562, 1.0, 0.1875, 1.0, 0.1875, 1.0, 0.1562, 1.0, 0.5625, 1.0, 0.5938, 1.0, 0.5938, 1.0, 0.5625, 1.0, 0.9688, 1.0, 1.0, 1.0, 1.0, 1.0, 0.9688, 1.0, 0.125, 1.0, 0.1562, 1.0, 0.1562, 1.0, 0.125, 1.0, 0.5312, 1.0, 0.5625, 1.0, 0.5625, 1.0, 0.5312, 1.0, 0.9375, 1.0, 0.9688, 1.0, 0.9688, 1.0, 0.9375, 1.0, 0.09375, 1.0, 0.125, 1.0, 0.125, 1.0, 0.09375, 1.0, 0.5, 1.0, 0.5312, 1.0, 0.5312, 1.0, 0.5, 1.0, 0.9062, 1.0, 0.9375, 1.0, 0.9375, 1.0, 0.9062, 1.0, 0.0625, 1.0, 0.09375, 1.0, 0.09375, 1.0, 0.0625, 1.0, 0.4688, 1.0, 0.5, 1.0, 0.5, 1.0, 0.4688, 1.0, 0.875, 1.0, 0.9062, 1.0, 0.9062, 1.0, 0.875, 1.0, 0.03125, 1.0, 0.0625, 1.0, 0.0625, 1.0, 0.03125, 1.0, 0.4375, 1.0, 0.4688, 1.0, 0.4688, 1.0, 0.4375, 1.0, 0.8438, 1.0, 0.875, 1.0, 0.875, 1.0, 0.8438, 1.0, 0.0, 1.0, 0.03125, 1.0, 0.03125, 1.0, 0.0, 1.0, 0.4062, 1.0, 0.4375, 1.0, 0.4375, 1.0, 0.4062, 1.0, 0.625, 1.0, 0.6562, 1.0, 0.6562, 1.0, 0.625, 1.0, 0.2812, 1.0, 0.3125, 1.0, 0.3125, 1.0, 0.2812, 1.0, 0.6875, 1.0, 0.7188, 1.0, 0.7188, 1.0, 0.6875, 1.0, 0.25, 1.0, 0.2812, 1.0, 0.2812, 1.0, 0.25, 1.0, 0.6562, 1.0, 0.6875, 1.0, 0.6875, 1.0, 0.6562, 1.0, 0.2188, 1.0, 0.25, 1.0, 0.25, 1.0, 0.2188, 1.0, 0.625, 1.0, 0.6562, 1.0, 0.6562, 1.0, 0.625, 1.0, 0.1875, 1.0, 0.2188, 1.0, 0.2188, 1.0, 0.1875, 1.0, 0.5938, 1.0, 0.625, 1.0, 0.625, 1.0, 0.5938, 1.0, 0.1562, 1.0, 0.1875, 1.0, 0.1875, 1.0, 0.1562, 1.0, 0.5625, 1.0, 0.5938, 1.0, 0.5938, 1.0, 0.5625, 1.0, 0.9688, 1.0, 1.0, 1.0, 1.0, 1.0, 0.9688, 1.0, 0.125, 1.0, 0.1562, 1.0, 0.1562, 1.0, 0.125, 1.0, 0.5312, 1.0, 0.5625, 1.0, 0.5625, 1.0, 0.5312, 1.0, 0.9375, 1.0, 0.9688, 1.0, 0.9688, 1.0, 0.9375, 1.0, 0.09375, 1.0, 0.125, 1.0, 0.125, 1.0, 0.09375, 1.0, 0.5, 1.0, 0.5312, 1.0, 0.5312, 1.0, 0.5, 1.0, 0.9062, 1.0, 0.9375, 1.0, 0.9375, 1.0, 0.9062, 1.0, 0.0625, 1.0, 0.09375, 1.0, 0.09375, 1.0, 0.0625, 1.0, 0.4688, 1.0, 0.5, 1.0, 0.5, 1.0, 0.4688, 1.0, 0.875, 1.0, 0.9062, 1.0, 0.9062, 1.0, 0.875, 1.0, 0.03125, 1.0, 0.0625, 1.0, 0.0625, 1.0, 0.03125, 1.0, 0.4375, 1.0, 0.4688, 1.0, 0.4688, 1.0, 0.4375, 1.0, 0.8438, 1.0, 0.875, 1.0, 0.875, 1.0, 0.8438, 1.0, 0.0, 1.0, 0.03125, 1.0, 0.03125, 1.0, 0.0, 1.0, 0.4062, 1.0, 0.4375, 1.0, 0.4375, 1.0, 0.4062, 1.0, 0.8125, 1.0, 0.8438, 1.0, 0.8438, 1.0, 0.8125, 1.0, 0.375, 1.0, 0.4062, 1.0, 0.4062, 1.0, 0.375, 1.0, 0.7812, 1.0, 0.8125, 1.0, 0.8125, 1.0, 0.7812, 1.0, 0.3438, 1.0, 0.375, 1.0, 0.375, 1.0, 0.3438, 1.0, 0.75, 1.0, 0.7812, 1.0, 0.7812, 1.0, 0.75, 1.0, 0.3125, 1.0, 0.3438, 1.0, 0.3438, 1.0, 0.3125, 1.0, 0.5312, 1.0, 0.5625, 1.0, 0.5625, 1.0, 0.5312, 1.0, 0.1875, 1.0, 0.2188, 1.0, 0.2188, 1.0, 0.1875, 1.0, 0.5938, 1.0, 0.625, 1.0, 0.625, 1.0, 0.5938, 1.0, 0.1562, 1.0, 0.1875, 1.0, 0.1875, 1.0, 0.1562, 1.0, 0.5625, 1.0, 0.5938, 1.0, 0.5938, 1.0, 0.5625, 1.0, 0.9688, 1.0, 1.0, 1.0, 1.0, 1.0, 0.9688, 1.0, 0.125, 1.0, 0.1562, 1.0, 0.1562, 1.0, 0.125, 1.0, 0.5312, 1.0, 0.5625, 1.0, 0.5625, 1.0, 0.5312, 1.0, 0.9375, 1.0, 0.9688, 1.0, 0.9688, 1.0, 0.9375, 1.0, 0.09375, 1.0, 0.125, 1.0, 0.125, 1.0, 0.09375, 1.0, 0.5, 1.0, 0.5312, 1.0, 0.5312, 1.0, 0.5, 1.0, 0.9062, 1.0, 0.9375, 1.0, 0.9375, 1.0, 0.9062, 1.0, 0.0625, 1.0, 0.09375, 1.0, 0.09375, 1.0, 0.0625, 1.0, 0.4688, 1.0, 0.5, 1.0, 0.5, 1.0, 0.4688, 1.0, 0.875, 1.0, 0.9062, 1.0, 0.9062, 1.0, 0.875, 1.0, 0.03125, 1.0, 0.0625, 1.0, 0.0625, 1.0, 0.03125, 1.0, 0.4375, 1.0, 0.4688, 1.0, 0.4688, 1.0, 0.4375, 1.0, 0.8438, 1.0, 0.875, 1.0, 0.875, 1.0, 0.8438, 1.0, 0.0, 1.0, 0.03125, 1.0, 0.03125, 1.0, 0.0, 1.0, 0.4062, 1.0, 0.4375, 1.0, 0.4375, 1.0, 0.4062, 1.0, 0.8125, 1.0, 0.8438, 1.0, 0.8438, 1.0, 0.8125, 1.0, 0.375, 1.0, 0.4062, 1.0, 0.4062, 1.0, 0.375, 1.0, 0.7812, 1.0, 0.8125, 1.0, 0.8125, 1.0, 0.7812, 1.0, 0.3438, 1.0, 0.375, 1.0, 0.375, 1.0, 0.3438, 1.0, 0.75, 1.0, 0.7812, 1.0, 0.7812, 1.0, 0.75, 1.0, 0.3125, 1.0, 0.3438, 1.0, 0.3438, 1.0, 0.3125, 1.0, 0.7188, 1.0, 0.75, 1.0, 0.75, 1.0, 0.7188, 1.0, 0.2812, 1.0, 0.3125, 1.0, 0.3125, 1.0, 0.2812, 1.0, 0.6875, 1.0, 0.7188, 1.0, 0.7188, 1.0, 0.6875, 1.0, 0.25, 1.0, 0.2812, 1.0, 0.2812, 1.0, 0.25, 1.0, 0.6562, 1.0, 0.6875, 1.0, 0.6875, 1.0, 0.6562, 1.0, 0.2188, 1.0, 0.25, 1.0, 0.25, 1.0, 0.2188, 1.0, 0.4375, 1.0, 0.4688, 1.0, 0.4688, 1.0, 0.4375, 1.0, 0.9375, 1.0, 0.9688, 1.0, 0.9688, 1.0, 0.9375, 1.0, 0.09375, 1.0, 0.125, 1.0, 0.125, 1.0, 0.09375, 1.0, 0.5, 1.0, 0.5312, 1.0, 0.5312, 1.0, 0.5, 1.0, 0.9062, 1.0, 0.9375, 1.0, 0.9375, 1.0, 0.9062, 1.0, 0.0625, 1.0, 0.09375, 1.0, 0.09375, 1.0, 0.0625, 1.0, 0.4688, 1.0, 0.5, 1.0, 0.5, 1.0, 0.4688, 1.0, 0.875, 1.0, 0.9062, 1.0, 0.9062, 1.0, 0.875, 1.0, 0.03125, 1.0, 0.0625, 1.0, 0.0625, 1.0, 0.03125, 1.0, 0.4375, 1.0, 0.4688, 1.0, 0.4688, 1.0, 0.4375, 1.0, 0.8438, 1.0, 0.875, 1.0, 0.875, 1.0, 0.8438, 1.0, 0.0, 1.0, 0.03125, 1.0, 0.03125, 1.0, 0.0, 1.0, 0.4062, 1.0, 0.4375, 1.0, 0.4375, 1.0, 0.4062, 1.0, 0.8125, 1.0, 0.8438, 1.0, 0.8438, 1.0, 0.8125, 1.0, 0.375, 1.0, 0.4062, 1.0, 0.4062, 1.0, 0.375, 1.0, 0.7812, 1.0, 0.8125, 1.0, 0.8125, 1.0, 0.7812, 1.0, 0.3438, 1.0, 0.375, 1.0, 0.375, 1.0, 0.3438, 1.0, 0.75, 1.0, 0.7812, 1.0, 0.7812, 1.0, 0.75, 1.0, 0.3125, 1.0, 0.3438, 1.0, 0.3438, 1.0, 0.3125, 1.0, 0.7188, 1.0, 0.75, 1.0, 0.75, 1.0, 0.7188, 1.0, 0.2812, 1.0, 0.3125, 1.0, 0.3125, 1.0, 0.2812, 1.0, 0.6875, 1.0, 0.7188, 1.0, 0.7188, 1.0, 0.6875, 1.0, 0.25, 1.0, 0.2812, 1.0, 0.2812, 1.0, 0.25, 1.0, 0.6562, 1.0, 0.6875, 1.0, 0.6875, 1.0, 0.6562, 1.0, 0.2188, 1.0, 0.25, 1.0, 0.25, 1.0, 0.2188, 1.0, 0.625, 1.0, 0.6562, 1.0, 0.6562, 1.0, 0.625, 1.0, 0.1875, 1.0, 0.2188, 1.0, 0.2188, 1.0, 0.1875, 1.0, 0.5938, 1.0, 0.625, 1.0, 0.625, 1.0, 0.5938, 1.0, 0.1562, 1.0, 0.1875, 1.0, 0.1875, 1.0, 0.1562, 1.0, 0.5625, 1.0, 0.5938, 1.0, 0.5938, 1.0, 0.5625, 1.0, 0.9688, 1.0, 1.0, 1.0, 1.0, 1.0, 0.9688, 1.0, 0.125, 1.0, 0.1562, 1.0, 0.1562, 1.0, 0.125, 1.0, 0.3438, 1.0, 0.375, 1.0, 0.375, 1.0, 0.3438, 1.0, 0.8438, 1.0, 0.875, 1.0, 0.875, 1.0, 0.8438, 1.0, 0.0, 1.0, 0.03125, 1.0, 0.03125, 1.0, 0.0, 1.0, 0.4062, 1.0, 0.4375, 1.0, 0.4375, 1.0, 0.4062, 1.0, 0.8125, 1.0, 0.8438, 1.0, 0.8438, 1.0, 0.8125, 1.0, 0.375, 1.0, 0.4062, 1.0, 0.4062, 1.0, 0.375, 1.0, 0.7812, 1.0, 0.8125, 1.0, 0.8125, 1.0, 0.7812, 1.0, 0.3438, 1.0, 0.375, 1.0, 0.375, 1.0, 0.3438, 1.0, 0.75, 1.0, 0.7812, 1.0, 0.7812, 1.0, 0.75, 1.0, 0.3125, 1.0, 0.3438, 1.0, 0.3438, 1.0, 0.3125, 1.0, 0.7188, 1.0, 0.75, 1.0, 0.75, 1.0, 0.7188, 1.0, 0.2812, 1.0, 0.3125, 1.0, 0.3125, 1.0, 0.2812, 1.0, 0.6875, 1.0, 0.7188, 1.0, 0.7188, 1.0, 0.6875, 1.0, 0.25, 1.0, 0.2812, 1.0, 0.2812, 1.0, 0.25, 1.0, 0.6562, 1.0, 0.6875, 1.0, 0.6875, 1.0, 0.6562, 1.0, 0.2188, 1.0, 0.25, 1.0, 0.25, 1.0, 0.2188, 1.0, 0.625, 1.0, 0.6562, 1.0, 0.6562, 1.0, 0.625, 1.0, 0.1875, 1.0, 0.2188, 1.0, 0.2188, 1.0, 0.1875, 1.0, 0.5938, 1.0, 0.625, 1.0, 0.625, 1.0, 0.5938, 1.0, 0.1562, 1.0, 0.1875, 1.0, 0.1875, 1.0, 0.1562, 1.0, 0.5625, 1.0, 0.5938, 1.0, 0.5938, 1.0, 0.5625, 1.0, 0.9688, 1.0, 1.0, 1.0, 1.0, 1.0, 0.9688, 1.0, 0.125, 1.0, 0.1562, 1.0, 0.1562, 1.0, 0.125, 1.0, 0.5312, 1.0, 0.5625, 1.0, 0.5625, 1.0, 0.5312, 1.0, 0.9375, 1.0, 0.9688, 1.0, 0.9688, 1.0, 0.9375, 1.0, 0.09375, 1.0, 0.125, 1.0, 0.125, 1.0, 0.09375, 1.0, 0.5, 1.0, 0.5312, 1.0, 0.5312, 1.0, 0.5, 1.0, 0.9062, 1.0, 0.9375, 1.0, 0.9375, 1.0, 0.9062, 1.0, 0.0625, 1.0, 0.09375, 1.0, 0.09375, 1.0, 0.0625, 1.0, 0.4688, 1.0, 0.5, 1.0, 0.5, 1.0, 0.4688, 1.0, 0.875, 1.0, 0.9062, 1.0, 0.9062, 1.0, 0.875, 1.0, 0.03125, 1.0, 0.0625, 1.0, 0.0625, 1.0, 0.03125, 1.0, 0.25, 1.0, 0.2812, 1.0, 0.2812, 1.0, 0.25, 1.0, 0.75, 1.0, 0.7812, 1.0, 0.7812, 1.0, 0.75, 1.0, 0.3125, 1.0, 0.3438, 1.0, 0.3438, 1.0, 0.3125, 1.0, 0.7188, 1.0, 0.75, 1.0, 0.75, 1.0, 0.7188, 1.0, 0.2812, 1.0, 0.3125, 1.0, 0.3125, 1.0, 0.2812, 1.0, 0.6875, 1.0, 0.7188, 1.0, 0.7188, 1.0, 0.6875, 1.0, 0.25, 1.0, 0.2812, 1.0, 0.2812, 1.0, 0.25, 1.0, 0.6562, 1.0, 0.6875, 1.0, 0.6875, 1.0, 0.6562, 1.0, 0.2188, 1.0, 0.25, 1.0, 0.25, 1.0, 0.2188, 1.0, 0.625, 1.0, 0.6562, 1.0, 0.6562, 1.0, 0.625, 1.0, 0.1875, 1.0, 0.2188, 1.0, 0.2188, 1.0, 0.1875, 1.0, 0.5938, 1.0, 0.625, 1.0, 0.625, 1.0, 0.5938, 1.0, 0.1562, 1.0, 0.1875, 1.0, 0.1875, 1.0, 0.1562, 1.0, 0.5625, 1.0, 0.5938, 1.0, 0.5938, 1.0, 0.5625, 1.0, 0.9688, 1.0, 1.0, 1.0, 1.0, 1.0, 0.9688, 1.0, 0.125, 1.0, 0.1562, 1.0, 0.1562, 1.0, 0.125, 1.0, 0.5312, 1.0, 0.5625, 1.0, 0.5625, 1.0, 0.5312, 1.0, 0.9375, 1.0, 0.9688, 1.0, 0.9688, 1.0, 0.9375, 1.0, 0.09375, 1.0, 0.125, 1.0, 0.125, 1.0, 0.09375, 1.0, 0.5, 1.0, 0.5312, 1.0, 0.5312, 1.0, 0.5, 1.0, 0.9062, 1.0, 0.9375, 1.0, 0.9375, 1.0, 0.9062, 1.0, 0.0625, 1.0, 0.09375, 1.0, 0.09375, 1.0, 0.0625, 1.0, 0.4688, 1.0, 0.5, 1.0, 0.5, 1.0, 0.4688, 1.0, 0.875, 1.0, 0.9062, 1.0, 0.9062, 1.0, 0.875, 1.0, 0.03125, 1.0, 0.0625, 1.0, 0.0625, 1.0, 0.03125, 1.0, 0.4375, 1.0, 0.4688, 1.0, 0.4688, 1.0, 0.4375, 1.0, 0.8438, 1.0, 0.875, 1.0, 0.875, 1.0, 0.8438, 1.0, 0.0, 1.0, 0.03125, 1.0, 0.03125, 1.0, 0.0, 1.0, 0.4062, 1.0, 0.4375, 1.0, 0.4375, 1.0, 0.4062, 1.0, 0.8125, 1.0, 0.8438, 1.0, 0.8438, 1.0, 0.8125, 1.0, 0.375, 1.0, 0.4062, 1.0, 0.4062, 1.0, 0.375, 1.0, 0.7812, 1.0, 0.8125, 1.0, 0.8125, 1.0, 0.7812, 1.0, 0.1562, 1.0, 0.1875, 1.0, 0.1875, 1.0, 0.1562, 1.0, 0.6562, 1.0, 0.6875, 1.0, 0.6875, 1.0, 0.6562, 1.0, 0.2188, 1.0, 0.25, 1.0, 0.25, 1.0, 0.2188, 1.0, 0.625, 1.0, 0.6562, 1.0, 0.6562, 1.0, 0.625, 1.0, 0.1875, 1.0, 0.2188, 1.0, 0.2188, 1.0, 0.1875, 1.0, 0.5938, 1.0, 0.625, 1.0, 0.625, 1.0, 0.5938, 1.0, 0.1562, 1.0, 0.1875, 1.0, 0.1875, 1.0, 0.1562, 1.0, 0.5625, 1.0, 0.5938, 1.0, 0.5938, 1.0, 0.5625, 1.0, 0.9688, 1.0, 1.0, 1.0, 1.0, 1.0, 0.9688, 1.0, 0.125, 1.0, 0.1562, 1.0, 0.1562, 1.0, 0.125, 1.0, 0.5312, 1.0, 0.5625, 1.0, 0.5625, 1.0, 0.5312, 1.0, 0.9375, 1.0, 0.9688, 1.0, 0.9688, 1.0, 0.9375, 1.0, 0.09375, 1.0, 0.125, 1.0, 0.125, 1.0, 0.09375, 1.0, 0.5, 1.0, 0.5312, 1.0, 0.5312, 1.0, 0.5, 1.0, 0.9062, 1.0, 0.9375, 1.0, 0.9375, 1.0, 0.9062, 1.0, 0.0625, 1.0, 0.09375, 1.0, 0.09375, 1.0, 0.0625, 1.0, 0.4688, 1.0, 0.5, 1.0, 0.5, 1.0, 0.4688, 1.0, 0.875, 1.0, 0.9062, 1.0, 0.9062, 1.0, 0.875, 1.0, 0.03125, 1.0, 0.0625, 1.0, 0.0625, 1.0, 0.03125, 1.0, 0.4375, 1.0, 0.4688, 1.0, 0.4688, 1.0, 0.4375, 1.0, 0.8438, 1.0, 0.875, 1.0, 0.875, 1.0, 0.8438, 1.0, 0.0, 1.0, 0.03125, 1.0, 0.03125, 1.0, 0.0, 1.0, 0.4062, 1.0, 0.4375, 1.0, 0.4375, 1.0, 0.4062, 1.0, 0.8125, 1.0, 0.8438, 1.0, 0.8438, 1.0, 0.8125, 1.0, 0.375, 1.0, 0.4062, 1.0, 0.4062, 1.0, 0.375, 1.0, 0.7812, 1.0, 0.8125, 1.0, 0.8125, 1.0, 0.7812, 1.0, 0.3438, 1.0, 0.375, 1.0, 0.375, 1.0, 0.3438, 1.0, 0.75, 1.0, 0.7812, 1.0, 0.7812, 1.0, 0.75, 1.0, 0.3125, 1.0, 0.3438, 1.0, 0.3438, 1.0, 0.3125, 1.0, 0.7188, 1.0, 0.75, 1.0, 0.75, 1.0, 0.7188, 1.0, 0.2812, 1.0, 0.3125, 1.0, 0.3125, 1.0, 0.2812, 1.0, 0.6875, 1.0, 0.7188, 1.0, 0.7188, 1.0, 0.6875, 1.0, 0.2968, 0.4854, 0.25, 0.49, 0.2032, 0.4854, 0.1582, 0.4717, 0.1167, 0.4496, 0.08029, 0.4197, 0.05045, 0.3833, 0.02827, 0.3418, 0.01461, 0.2968, 0.01, 0.25, 0.01461, 0.2032, 0.02827, 0.1582, 0.05045, 0.1167, 0.08029, 0.08029, 0.1167, 0.05045, 0.1582, 0.02827, 0.2032, 0.01461, 0.25, 0.01, 0.2968, 0.01461, 0.3418, 0.02827, 0.3833, 0.05045, 0.4197, 0.08029, 0.4496, 0.1167, 0.4717, 0.1582, 0.4854, 0.2032, 0.49, 0.25, 0.4854, 0.2968, 0.4717, 0.3418, 0.4496, 0.3833, 0.4197, 0.4197, 0.3833, 0.4496, 0.3418, 0.4717, 0.5625, 1.0, 0.5938, 1.0, 0.5938, 1.0, 0.5625, 1.0, 0.9688, 1.0, 1.0, 1.0, 1.0, 1.0, 0.9688, 1.0, 0.125, 1.0, 0.1562, 1.0, 0.1562, 1.0, 0.125, 1.0, 0.5312, 1.0, 0.5625, 1.0, 0.5625, 1.0, 0.5312, 1.0, 0.9375, 1.0, 0.9688, 1.0, 0.9688, 1.0, 0.9375, 1.0, 0.09375, 1.0, 0.125, 1.0, 0.125, 1.0, 0.09375, 1.0, 0.5, 1.0, 0.5312, 1.0, 0.5312, 1.0, 0.5, 1.0, 0.9062, 1.0, 0.9375, 1.0, 0.9375, 1.0, 0.9062, 1.0, 0.0625, 1.0, 0.09375, 1.0, 0.09375, 1.0, 0.0625, 1.0, 0.4688, 1.0, 0.5, 1.0, 0.5, 1.0, 0.4688, 1.0, 0.875, 1.0, 0.9062, 1.0, 0.9062, 1.0, 0.875, 1.0, 0.03125, 1.0, 0.0625, 1.0, 0.0625, 1.0, 0.03125, 1.0, 0.4375, 1.0, 0.4688, 1.0, 0.4688, 1.0, 0.4375, 1.0, 0.8438, 1.0, 0.875, 1.0, 0.875, 1.0, 0.8438, 1.0, 0.0, 1.0, 0.03125, 1.0, 0.03125, 1.0, 0.0, 1.0, 0.4062, 1.0, 0.4375, 1.0, 0.4375, 1.0, 0.4062, 1.0, 0.8125, 1.0, 0.8438, 1.0, 0.8438, 1.0, 0.8125, 1.0, 0.375, 1.0, 0.4062, 1.0, 0.4062, 1.0, 0.375, 1.0, 0.7812, 1.0, 0.8125, 1.0, 0.8125, 1.0, 0.7812, 1.0, 0.3438, 1.0, 0.375, 1.0, 0.375, 1.0, 0.3438, 1.0, 0.75, 1.0, 0.7812, 1.0, 0.7812, 1.0, 0.75, 1.0, 0.3125, 1.0, 0.3438, 1.0, 0.3438, 1.0, 0.3125, 1.0, 0.7188, 1.0, 0.75, 1.0, 0.75, 1.0, 0.7188, 1.0, 0.2812, 1.0, 0.3125, 1.0, 0.3125, 1.0, 0.2812, 1.0, 0.6875, 1.0, 0.7188, 1.0, 0.7188, 1.0, 0.6875, 1.0, 0.25, 1.0, 0.2812, 1.0, 0.2812, 1.0, 0.25, 1.0, 0.6562, 1.0, 0.6875, 1.0, 0.6875, 1.0, 0.6562, 1.0, 0.2188, 1.0, 0.25, 1.0, 0.25, 1.0, 0.2188, 1.0, 0.625, 1.0, 0.6562, 1.0, 0.6562, 1.0, 0.625, 1.0, 0.1875, 1.0, 0.2188, 1.0, 0.2188, 1.0, 0.1875, 1.0, 0.5938, 1.0, 0.625, 1.0, 0.625, 1.0, 0.5938, 1.0])
me_cylinder_001.materials.append(mat_mushroombrown)
me_cylinder_001.use_remesh_preserve_volume = False
me_cylinder_001.use_remesh_preserve_attributes = False
me_cylinder_001.use_mirror_vertex_groups = False
me_cylinder_001.update()

# ---- objects
ob_light = bpy.data.objects.new('Light', light_light)
ob_camera = bpy.data.objects.new('Camera', cam_camera)
ob_cylinder = bpy.data.objects.new('Cylinder', me_cylinder_001)

# ---- transforms, parenting, visibility, modifiers, constraints
ob_light.location = (4.076, 1.005, 5.904)
ob_light.rotation_euler = (0.6503, 0.05522, 1.866)
ob_light.lock_rotations_4d = False
ob_light.empty_display_type = 'ARROWS'
ob_light.color = (0.0, 0.0, 0.0, 0.0)
ob_light.lineart.crease_threshold = 0.0
ob_camera.location = (7.359, -6.926, 4.958)
ob_camera.rotation_euler = (1.109, 0.0, 0.8149)
ob_camera.lock_rotations_4d = False
ob_camera.empty_display_type = 'ARROWS'
ob_camera.color = (0.0, 0.0, 0.0, 0.0)
ob_camera.display_type = 'WIRE'
ob_camera.lineart.crease_threshold = 0.0
ob_cylinder.location = (0.0, 0.0, 0.0)
ob_cylinder.scale = (0.5832, 0.5832, 0.8542)
ob_cylinder.lineart.crease_threshold = 0.0

# ---- collection membership
col_collection.objects.link(ob_light)
col_collection.objects.link(ob_camera)
col_collection.objects.link(ob_cylinder)

# ---- scene / render settings (as saved in the file)
scene.camera = ob_camera
scene.frame_start = 1; scene.frame_end = 250; scene.frame_set(1)
scene.render.engine = 'BLENDER_EEVEE_NEXT'
scene.cycles.use_denoising = False
scene.cycles.samples = 128
scene.cycles.sampling_pattern = 'TABULATED_SOBOL'
scene.cycles.use_adaptive_sampling = False
scene.cycles.use_light_tree = False
scene.view_settings.view_transform = 'Filmic'
bpy.context.view_layer.update()
